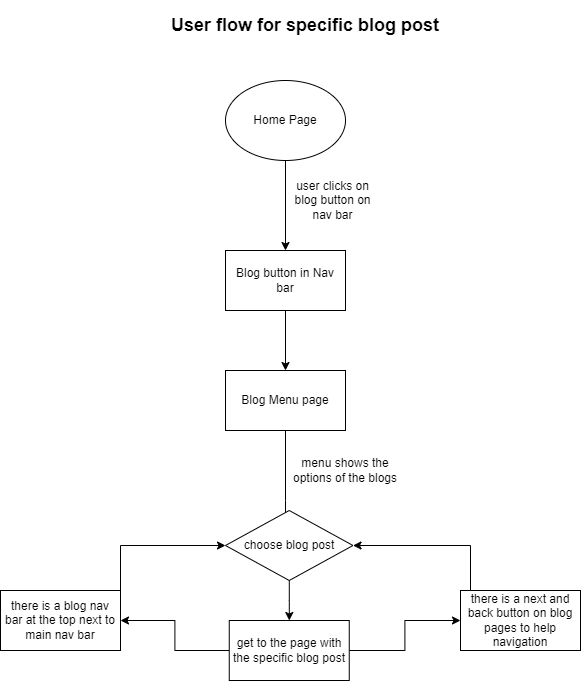

The diagram above was exported from draw.io. Its source (the exported page's mxGraphModel, read from the mxfile embedded in the PNG):
<mxGraphModel dx="1050" dy="557" grid="1" gridSize="10" guides="1" tooltips="1" connect="1" arrows="1" fold="1" page="1" pageScale="1" pageWidth="850" pageHeight="1100" math="0" shadow="0">
  <root>
    <mxCell id="0" />
    <mxCell id="1" parent="0" />
    <mxCell id="13Q2Uvpq1TGE9JB66dCJ-1" value="&lt;b&gt;&lt;font style=&quot;font-size: 18px;&quot;&gt;User flow for specific blog post&lt;/font&gt;&lt;/b&gt;" style="text;html=1;align=center;verticalAlign=middle;whiteSpace=wrap;rounded=0;" vertex="1" parent="1">
      <mxGeometry x="190" y="70" width="390" height="50" as="geometry" />
    </mxCell>
    <mxCell id="13Q2Uvpq1TGE9JB66dCJ-4" value="" style="edgeStyle=orthogonalEdgeStyle;rounded=0;orthogonalLoop=1;jettySize=auto;html=1;" edge="1" parent="1" source="13Q2Uvpq1TGE9JB66dCJ-2" target="13Q2Uvpq1TGE9JB66dCJ-3">
      <mxGeometry relative="1" as="geometry" />
    </mxCell>
    <mxCell id="13Q2Uvpq1TGE9JB66dCJ-2" value="Home Page" style="ellipse;whiteSpace=wrap;html=1;" vertex="1" parent="1">
      <mxGeometry x="305" y="150" width="120" height="80" as="geometry" />
    </mxCell>
    <mxCell id="13Q2Uvpq1TGE9JB66dCJ-7" value="" style="edgeStyle=orthogonalEdgeStyle;rounded=0;orthogonalLoop=1;jettySize=auto;html=1;" edge="1" parent="1" source="13Q2Uvpq1TGE9JB66dCJ-3" target="13Q2Uvpq1TGE9JB66dCJ-6">
      <mxGeometry relative="1" as="geometry" />
    </mxCell>
    <mxCell id="13Q2Uvpq1TGE9JB66dCJ-3" value="Blog button in Nav bar" style="rounded=0;whiteSpace=wrap;html=1;" vertex="1" parent="1">
      <mxGeometry x="305" y="320" width="120" height="60" as="geometry" />
    </mxCell>
    <mxCell id="13Q2Uvpq1TGE9JB66dCJ-5" value="user clicks on blog button on nav bar" style="text;html=1;align=center;verticalAlign=middle;whiteSpace=wrap;rounded=0;" vertex="1" parent="1">
      <mxGeometry x="370" y="240" width="85" height="60" as="geometry" />
    </mxCell>
    <mxCell id="13Q2Uvpq1TGE9JB66dCJ-9" value="" style="edgeStyle=orthogonalEdgeStyle;rounded=0;orthogonalLoop=1;jettySize=auto;html=1;" edge="1" parent="1" source="13Q2Uvpq1TGE9JB66dCJ-6">
      <mxGeometry relative="1" as="geometry">
        <mxPoint x="365" y="640" as="targetPoint" />
      </mxGeometry>
    </mxCell>
    <mxCell id="13Q2Uvpq1TGE9JB66dCJ-6" value="Blog Menu page" style="rounded=0;whiteSpace=wrap;html=1;" vertex="1" parent="1">
      <mxGeometry x="305" y="440" width="120" height="60" as="geometry" />
    </mxCell>
    <mxCell id="13Q2Uvpq1TGE9JB66dCJ-10" value="menu shows the options of the blogs" style="text;html=1;align=center;verticalAlign=middle;whiteSpace=wrap;rounded=0;" vertex="1" parent="1">
      <mxGeometry x="365" y="500" width="120" height="80" as="geometry" />
    </mxCell>
    <mxCell id="13Q2Uvpq1TGE9JB66dCJ-14" style="edgeStyle=orthogonalEdgeStyle;rounded=0;orthogonalLoop=1;jettySize=auto;html=1;" edge="1" parent="1" source="13Q2Uvpq1TGE9JB66dCJ-11" target="13Q2Uvpq1TGE9JB66dCJ-12">
      <mxGeometry relative="1" as="geometry" />
    </mxCell>
    <mxCell id="13Q2Uvpq1TGE9JB66dCJ-11" value="choose blog post" style="rhombus;whiteSpace=wrap;html=1;" vertex="1" parent="1">
      <mxGeometry x="305" y="580" width="127.5" height="70" as="geometry" />
    </mxCell>
    <mxCell id="13Q2Uvpq1TGE9JB66dCJ-16" style="edgeStyle=orthogonalEdgeStyle;rounded=0;orthogonalLoop=1;jettySize=auto;html=1;entryX=0;entryY=0.5;entryDx=0;entryDy=0;" edge="1" parent="1" source="13Q2Uvpq1TGE9JB66dCJ-12" target="13Q2Uvpq1TGE9JB66dCJ-13">
      <mxGeometry relative="1" as="geometry" />
    </mxCell>
    <mxCell id="13Q2Uvpq1TGE9JB66dCJ-20" value="" style="edgeStyle=orthogonalEdgeStyle;rounded=0;orthogonalLoop=1;jettySize=auto;html=1;" edge="1" parent="1" source="13Q2Uvpq1TGE9JB66dCJ-12" target="13Q2Uvpq1TGE9JB66dCJ-17">
      <mxGeometry relative="1" as="geometry" />
    </mxCell>
    <mxCell id="13Q2Uvpq1TGE9JB66dCJ-12" value="get to the page with the specific blog post" style="rounded=0;whiteSpace=wrap;html=1;" vertex="1" parent="1">
      <mxGeometry x="308.75" y="690" width="120" height="60" as="geometry" />
    </mxCell>
    <mxCell id="13Q2Uvpq1TGE9JB66dCJ-23" style="edgeStyle=orthogonalEdgeStyle;rounded=0;orthogonalLoop=1;jettySize=auto;html=1;entryX=1;entryY=0.5;entryDx=0;entryDy=0;" edge="1" parent="1" source="13Q2Uvpq1TGE9JB66dCJ-13" target="13Q2Uvpq1TGE9JB66dCJ-11">
      <mxGeometry relative="1" as="geometry">
        <Array as="points">
          <mxPoint x="550" y="675" />
        </Array>
      </mxGeometry>
    </mxCell>
    <mxCell id="13Q2Uvpq1TGE9JB66dCJ-13" value="there is a next and back button on blog pages to help navigation" style="rounded=0;whiteSpace=wrap;html=1;" vertex="1" parent="1">
      <mxGeometry x="540" y="660" width="120" height="60" as="geometry" />
    </mxCell>
    <mxCell id="13Q2Uvpq1TGE9JB66dCJ-22" style="edgeStyle=orthogonalEdgeStyle;rounded=0;orthogonalLoop=1;jettySize=auto;html=1;entryX=0;entryY=0.5;entryDx=0;entryDy=0;" edge="1" parent="1" source="13Q2Uvpq1TGE9JB66dCJ-17" target="13Q2Uvpq1TGE9JB66dCJ-11">
      <mxGeometry relative="1" as="geometry">
        <Array as="points">
          <mxPoint x="200" y="675" />
        </Array>
      </mxGeometry>
    </mxCell>
    <mxCell id="13Q2Uvpq1TGE9JB66dCJ-17" value="there is a blog nav bar at the top next to main nav bar" style="rounded=0;whiteSpace=wrap;html=1;" vertex="1" parent="1">
      <mxGeometry x="80" y="660" width="120" height="60" as="geometry" />
    </mxCell>
  </root>
</mxGraphModel>